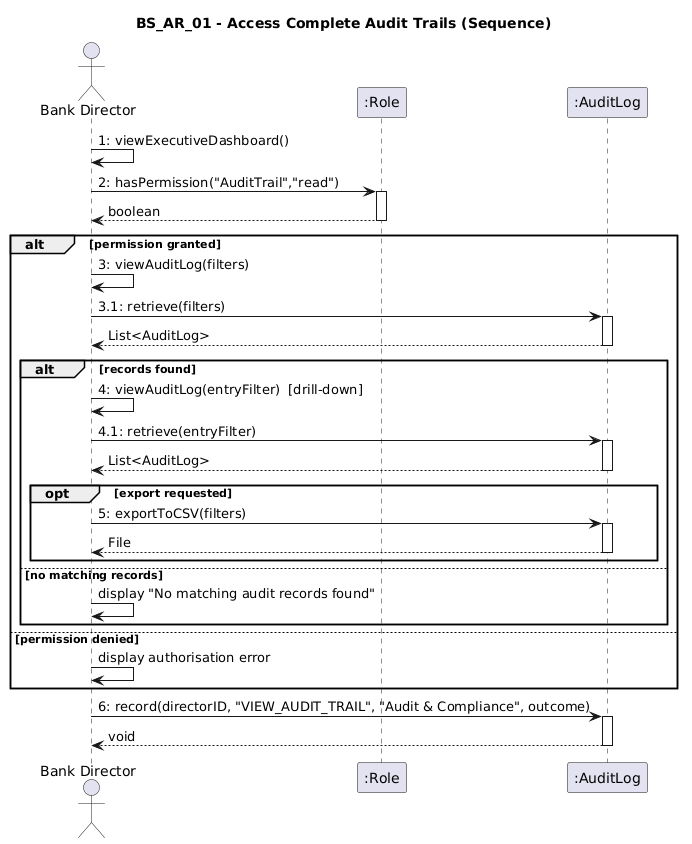

The diagram above was rendered by PlantUML. Its source (embedded in the PNG):
@startuml
title BS_AR_01 - Access Complete Audit Trails (Sequence)
actor "Bank Director" as BD
participant ":Role" as RL
participant ":AuditLog" as AL

BD -> BD : 1: viewExecutiveDashboard()
BD -> RL : 2: hasPermission("AuditTrail","read")
activate RL
RL --> BD : boolean
deactivate RL

alt permission granted
    BD -> BD : 3: viewAuditLog(filters)
    BD -> AL : 3.1: retrieve(filters)
    activate AL
    AL --> BD : List<AuditLog>
    deactivate AL
    alt records found
        BD -> BD : 4: viewAuditLog(entryFilter)  [drill-down]
        BD -> AL : 4.1: retrieve(entryFilter)
        activate AL
        AL --> BD : List<AuditLog>
        deactivate AL
        opt export requested
            BD -> AL : 5: exportToCSV(filters)
            activate AL
            AL --> BD : File
            deactivate AL
        end
    else no matching records
        BD -> BD : display "No matching audit records found"
    end
else permission denied
    BD -> BD : display authorisation error
end

BD -> AL : 6: record(directorID, "VIEW_AUDIT_TRAIL", "Audit & Compliance", outcome)
activate AL
AL --> BD : void
deactivate AL
@enduml